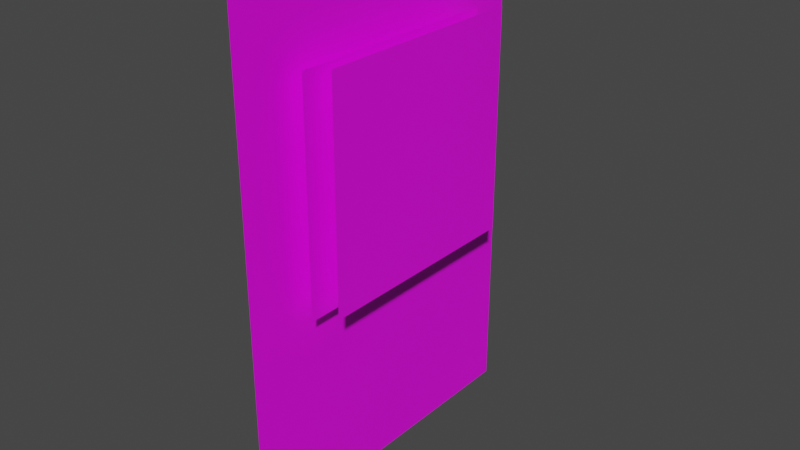 # Source: PotatoCharacter.blend  (saved by Blender 3.5.10; exported with 4.5.12 LTS)
import bpy
from mathutils import Matrix  # noqa: F401  (used for matrix-valued properties, if any)

bpy.ops.wm.read_factory_settings(use_empty=True)
scene = bpy.context.scene
scene.name = 'Scene'

# ---- collections
col_collection = bpy.data.collections.new('Collection'); scene.collection.children.link(col_collection)

# ---- images (referenced by path relative to the original .blend; pixels are not part of the script)
import os
ASSET_DIR = os.environ.get("B2B_ASSET_DIR", "")  # directory of the original .blend (textures are referenced by path, not embedded)
HERE = os.path.dirname(os.path.abspath(__file__))  # packed textures are extracted next to this script under _unpacked/

def load_image(name, relpath, width, height, colorspace="sRGB"):
    """Load a texture the original file referenced (path relative to the .blend, or extracted next to this script)."""
    p = next((c for c in (os.path.join(HERE, relpath), os.path.join(ASSET_DIR, relpath)) if relpath and os.path.exists(c)), "")
    if p:
        img = bpy.data.images.load(p, check_existing=True)
        img.name = name
    else:  # same state as the original file: an image datablock whose file is absent (Cycles renders it pink)
        img = bpy.data.images.new(name, width, height)
        img.source = "FILE"
        img.filepath = "//" + (relpath or name)
    img.colorspace_settings.name = colorspace
    return img
img_potatobody_png = load_image('PotatoBody.png', 'PotatoBody.png', 1024, 1024, 'sRGB')
img_potatoface_png = load_image('PotatoFace.png', 'PotatoFace.png', 1024, 1024, 'sRGB')
img_potatopupils_png = load_image('PotatoPupils.png', 'PotatoPupils.png', 1024, 1024, 'sRGB')

# ---- materials (node trees are filled in below, after node groups)
mat_potatobody = bpy.data.materials.new('PotatoBody')
mat_potatobody.use_transparent_shadow = False
mat_potatoface = bpy.data.materials.new('PotatoFace')
mat_potatoface.use_transparent_shadow = False
mat_potatopupils = bpy.data.materials.new('PotatoPupils')
mat_potatopupils.use_transparent_shadow = False

# ---- material node trees
mat_potatobody.use_nodes = True; mat_potatobody.node_tree.nodes.clear()
_N = mat_potatobody.node_tree.nodes; _L = mat_potatobody.node_tree.links
n0 = _N.new('ShaderNodeBsdfPrincipled'); n0.name = 'Principled BSDF'; n0.location = (10, 300)
n0.distribution = 'GGX'
n0.subsurface_method = 'RANDOM_WALK_SKIN'
n0.inputs[3].default_value = 1.45
n0.inputs[27].default_value = (0.0, 0.0, 0.0, 1.0)
n0.inputs[28].default_value = 1.0
n1 = _N.new('ShaderNodeOutputMaterial'); n1.name = 'Material Output'; n1.location = (300, 300)
n2 = _N.new('ShaderNodeTexImage'); n2.name = 'Image Texture'; n2.location = (-423, 182)
n2.image = img_potatobody_png
_L.new(n0.outputs[0], n1.inputs[0])
_L.new(n2.outputs[0], n0.inputs[0])
_L.new(n2.outputs[1], n0.inputs[4])
n1.is_active_output = True
mat_potatoface.use_nodes = True; mat_potatoface.node_tree.nodes.clear()
_N = mat_potatoface.node_tree.nodes; _L = mat_potatoface.node_tree.links
n0 = _N.new('ShaderNodeBsdfPrincipled'); n0.name = 'Principled BSDF'; n0.location = (10, 300)
n0.distribution = 'GGX'
n0.subsurface_method = 'RANDOM_WALK_SKIN'
n0.inputs[3].default_value = 1.45
n0.inputs[27].default_value = (0.0, 0.0, 0.0, 1.0)
n0.inputs[28].default_value = 1.0
n1 = _N.new('ShaderNodeOutputMaterial'); n1.name = 'Material Output'; n1.location = (300, 300)
n2 = _N.new('ShaderNodeTexImage'); n2.name = 'Image Texture'; n2.location = (-423, 182)
n2.image = img_potatoface_png
_L.new(n0.outputs[0], n1.inputs[0])
_L.new(n2.outputs[0], n0.inputs[0])
_L.new(n2.outputs[1], n0.inputs[4])
n1.is_active_output = True
mat_potatopupils.use_nodes = True; mat_potatopupils.node_tree.nodes.clear()
_N = mat_potatopupils.node_tree.nodes; _L = mat_potatopupils.node_tree.links
n0 = _N.new('ShaderNodeBsdfPrincipled'); n0.name = 'Principled BSDF'; n0.location = (10, 300)
n0.distribution = 'GGX'
n0.subsurface_method = 'RANDOM_WALK_SKIN'
n0.inputs[3].default_value = 1.45
n0.inputs[27].default_value = (0.0, 0.0, 0.0, 1.0)
n0.inputs[28].default_value = 1.0
n1 = _N.new('ShaderNodeOutputMaterial'); n1.name = 'Material Output'; n1.location = (300, 300)
n2 = _N.new('ShaderNodeTexImage'); n2.name = 'Image Texture'; n2.location = (-423, 182)
n2.image = img_potatopupils_png
_L.new(n0.outputs[0], n1.inputs[0])
_L.new(n2.outputs[0], n0.inputs[0])
_L.new(n2.outputs[1], n0.inputs[4])
n1.is_active_output = True

# ---- world
world_world = bpy.data.worlds.new('World'); scene.world = world_world
world_world.use_nodes = True; world_world.node_tree.nodes.clear()
_N = world_world.node_tree.nodes; _L = world_world.node_tree.links
n0 = _N.new('ShaderNodeOutputWorld'); n0.name = 'World Output'; n0.location = (300, 300)
n1 = _N.new('ShaderNodeBackground'); n1.name = 'Background'; n1.location = (10, 300)
n1.inputs[0].default_value = (0.05088, 0.05088, 0.05088, 1.0)
_L.new(n1.outputs[0], n0.inputs[0])
n0.is_active_output = True
world_world.color = (0.05088, 0.05088, 0.05088)
world_world.use_sun_shadow = False
world_world.sun_shadow_jitter_overblur = 0.0

# ---- meshes
me_plane = bpy.data.meshes.new('Plane')
me_plane.from_pydata([(-1.064e-07, 0.5, -0.0009533), (6.806e-09, 0.5, 1.499), (2.194e-07, -0.5, -0.0009533), (3.326e-07, -0.5, 1.499)], [], [(0, 1, 3, 2)])
_uv = me_plane.uv_layers.new(name='UVMap')
_uv.uv.foreach_set('vector', [0.77, 8.164e-05, 0.77, 0.9999, 0.1034, 0.9999, 0.1034, 8.166e-05])
me_plane.materials.append(mat_potatobody)
me_plane.update()
me_plane_001 = bpy.data.meshes.new('Plane.001')
me_plane_001.from_pydata([(-7.55e-08, -1.0, 1.0), (7.55e-08, -1.0, -1.0), (-7.55e-08, 1.0, 1.0), (7.55e-08, 1.0, -1.0)], [], [(0, 2, 3, 1)])
_uv = me_plane_001.uv_layers.new(name='UVMap')
_uv.uv.foreach_set('vector', [0.6189, 0.4205, 0.2187, 0.4205, 0.2187, 0.8207, 0.6189, 0.8207])
me_plane_001.materials.append(mat_potatoface)
me_plane_001.update()
me_plane_002 = bpy.data.meshes.new('Plane.002')
me_plane_002.from_pydata([(-7.55e-08, -1.0, 1.0), (7.55e-08, -1.0, -1.0), (-7.55e-08, 1.0, 1.0), (7.55e-08, 1.0, -1.0)], [], [(0, 2, 3, 1)])
_uv = me_plane_002.uv_layers.new(name='UVMap')
_uv.uv.foreach_set('vector', [0.6189, 0.4205, 0.2187, 0.4205, 0.2187, 0.8207, 0.6189, 0.8207])
me_plane_002.materials.append(mat_potatopupils)
me_plane_002.update()

# ---- objects
ob_potatobody = bpy.data.objects.new('PotatoBody', me_plane)
ob_potato = bpy.data.objects.new('Potato', None)
ob_face = bpy.data.objects.new('Face', me_plane_001)
ob_pupils = bpy.data.objects.new('Pupils', me_plane_002)

# ---- transforms, parenting, visibility, modifiers, constraints
ob_potatobody.parent = ob_potato
ob_potatobody.location = (-3.553e-15, 0.0, -0.04945)
ob_potato.location = (0.0, 0.0, 0.0)
ob_face.parent = ob_potato
ob_face.location = (0.05028, -0.01413, 0.8905)
ob_face.rotation_euler = (-0.0, 3.142, -0.0)
ob_face.scale = (0.3276, 0.3276, 0.3276)
ob_pupils.parent = ob_potato
ob_pupils.location = (0.09775, 0.03136, 0.8925)
ob_pupils.rotation_euler = (-0.0, 3.142, -0.0)
ob_pupils.scale = (0.3276, 0.3276, 0.3276)

# ---- collection membership
col_collection.objects.link(ob_potatobody)
col_collection.objects.link(ob_potato)
col_collection.objects.link(ob_face)
col_collection.objects.link(ob_pupils)

# ---- scene / render settings (as saved in the file)
scene.frame_start = 1; scene.frame_end = 250; scene.frame_set(1)
scene.render.engine = 'BLENDER_EEVEE_NEXT'
scene.cycles.sampling_pattern = 'TABULATED_SOBOL'
scene.view_settings.view_transform = 'Filmic'
bpy.context.view_layer.update()

# ---- added for rendering (the .blend has no active camera and no usable light): camera, sun
cam_auto = bpy.data.cameras.new('AutoCamera')
cam_auto.lens = 50.0
cam_auto.sensor_width = 36.0
cam_auto.clip_end = 1000.0
ob_auto_camera = bpy.data.objects.new('AutoCamera', cam_auto)
scene.collection.objects.link(ob_auto_camera)
ob_auto_camera.location = (1.7193, -2.00451, 2.03594)
ob_auto_camera.rotation_euler = (1.09748, -7.21219e-08, 0.694738)
scene.camera = ob_auto_camera
light_auto_sun = bpy.data.lights.new('AutoSun', 'SUN')
light_auto_sun.energy = 3.0
light_auto_sun.angle = 0.0523599
ob_auto_sun = bpy.data.objects.new('AutoSun', light_auto_sun)
scene.collection.objects.link(ob_auto_sun)
ob_auto_sun.rotation_euler = (0.872665, 0.174533, 0.523599)
bpy.context.view_layer.update()
